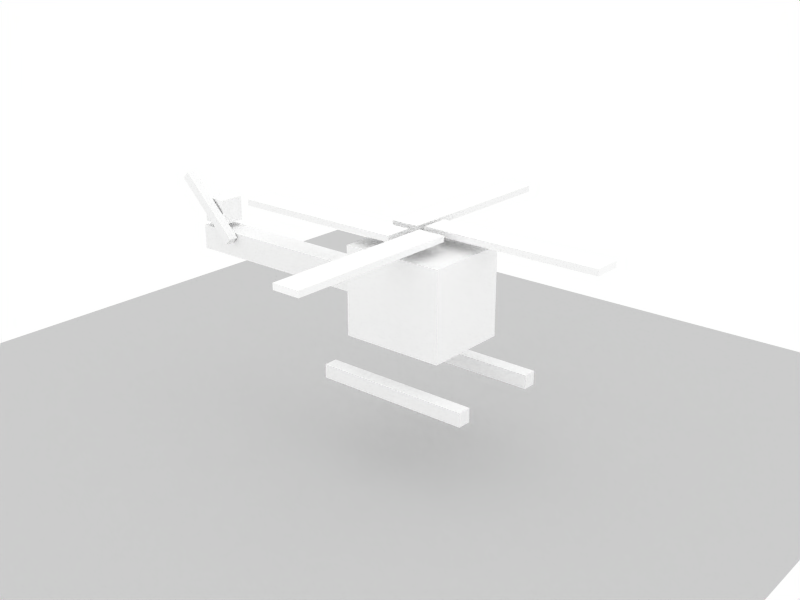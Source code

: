 # Source: cube_helicopter.blend  (saved by Blender 2.54.0; exported with 4.5.12 LTS)
import bpy
from mathutils import Matrix  # noqa: F401  (used for matrix-valued properties, if any)

bpy.ops.wm.read_factory_settings(use_empty=True)
scene = bpy.context.scene
scene.name = 'Scene'

# ---- collections
col_collection_1 = bpy.data.collections.new('Collection 1'); scene.collection.children.link(col_collection_1)

# ---- materials (node trees are filled in below, after node groups)
mat_ground = bpy.data.materials.new('ground')
mat_ground.alpha_threshold = 0.0
mat_ground.roughness = 0.5
mat_ground.specular_intensity = 0.0
mat_ground.line_color = (0.0, 0.0, 0.0, 1.0)
mat_cubestuff = bpy.data.materials.new('cubestuff')
mat_cubestuff.alpha_threshold = 0.0
mat_cubestuff.diffuse_color = (1.0, 1.0, 1.0, 1.0)
mat_cubestuff.roughness = 0.5
mat_cubestuff.specular_intensity = 0.2
mat_cubestuff.line_color = (0.0, 0.0, 0.0, 1.0)

# ---- material node trees

# ---- world
world_world = bpy.data.worlds.new('World'); scene.world = world_world
world_world.color = (1.0, 1.0, 1.0)
world_world.use_sun_shadow = False
world_world.sun_shadow_jitter_overblur = 0.0
world_world.cycles.sampling_method = 'MANUAL'
world_world.cycles.sample_map_resolution = 256

# ---- cameras
cam_camera = bpy.data.cameras.new('Camera')
cam_camera.passepartout_alpha = 0.2
cam_camera.clip_end = 100.0
cam_camera.ortho_scale = 7.314
cam_camera.show_passepartout = False
cam_camera.show_safe_areas = True
cam_camera.dof.focus_distance = 0.0
cam_camera.dof.aperture_fstop = 128.0

# ---- lights
light_spot = bpy.data.lights.new('Spot', 'POINT')
light_spot.transmission_factor = 0.0
light_spot.cutoff_distance = 30.0
light_spot.energy = 100.0
light_spot.shadow_buffer_clip_start = 1.001
light_spot.shadow_soft_size = 1.0
light_spot.shadow_maximum_resolution = 0.006
light_spot.use_absolute_resolution = True
light_spot.cycles.use_multiple_importance_sampling = False

# ---- meshes
me_plane = bpy.data.meshes.new('Plane')
me_plane.from_pydata([(1.0, 1.0, 0.0), (1.0, -1.0, 0.0), (-1.0, -1.0, 0.0), (-1.0, 1.0, 0.0)], [], [(0, 3, 2, 1)])
me_plane.materials.append(mat_ground)
me_plane.use_remesh_preserve_volume = False
me_plane.use_remesh_preserve_attributes = False
me_plane.use_mirror_vertex_groups = False
me_plane.update()
me_cube_009 = bpy.data.meshes.new('Cube.009')
me_cube_009.from_pydata([(1.0, 1.0, -1.0), (1.0, -1.0, -1.0), (-1.0, -1.0, -1.0), (-1.0, 1.0, -1.0), (1.0, 1.0, 1.0), (1.0, -1.0, 1.0), (-1.0, -1.0, 1.0), (-1.0, 1.0, 1.0)], [], [(0, 1, 2, 3), (4, 7, 6, 5), (0, 4, 5, 1), (1, 5, 6, 2), (2, 6, 7, 3), (4, 0, 3, 7)])
me_cube_009.materials.append(mat_cubestuff)
me_cube_009.use_remesh_preserve_volume = False
me_cube_009.use_remesh_preserve_attributes = False
me_cube_009.use_mirror_vertex_groups = False
me_cube_009.update()
me_cube_008 = bpy.data.meshes.new('Cube.008')
me_cube_008.from_pydata([(1.0, 1.0, -1.0), (1.0, -1.0, -1.0), (-1.0, -1.0, -1.0), (-1.0, 1.0, -1.0), (1.0, 1.0, 1.0), (1.0, -1.0, 1.0), (-1.0, -1.0, 1.0), (-1.0, 1.0, 1.0)], [], [(0, 1, 2, 3), (4, 7, 6, 5), (0, 4, 5, 1), (1, 5, 6, 2), (2, 6, 7, 3), (4, 0, 3, 7)])
me_cube_008.materials.append(mat_cubestuff)
me_cube_008.use_remesh_preserve_volume = False
me_cube_008.use_remesh_preserve_attributes = False
me_cube_008.use_mirror_vertex_groups = False
me_cube_008.update()
me_cube_007 = bpy.data.meshes.new('Cube.007')
me_cube_007.from_pydata([(1.0, 1.0, -1.0), (1.0, -1.0, -1.0), (-1.0, -1.0, -1.0), (-1.0, 1.0, -1.0), (1.0, 1.0, 1.0), (1.0, -1.0, 1.0), (-1.0, -1.0, 1.0), (-1.0, 1.0, 1.0)], [], [(0, 1, 2, 3), (4, 7, 6, 5), (0, 4, 5, 1), (1, 5, 6, 2), (2, 6, 7, 3), (4, 0, 3, 7)])
me_cube_007.materials.append(mat_cubestuff)
me_cube_007.use_remesh_preserve_volume = False
me_cube_007.use_remesh_preserve_attributes = False
me_cube_007.use_mirror_vertex_groups = False
me_cube_007.update()
me_cube_006 = bpy.data.meshes.new('Cube.006')
me_cube_006.from_pydata([(1.0, 1.0, -1.0), (1.0, -1.0, -1.0), (-1.0, -1.0, -1.0), (-1.0, 1.0, -1.0), (1.0, 1.0, 1.0), (1.0, -1.0, 1.0), (-1.0, -1.0, 1.0), (-1.0, 1.0, 1.0)], [], [(0, 1, 2, 3), (4, 7, 6, 5), (0, 4, 5, 1), (1, 5, 6, 2), (2, 6, 7, 3), (4, 0, 3, 7)])
me_cube_006.materials.append(mat_cubestuff)
me_cube_006.use_remesh_preserve_volume = False
me_cube_006.use_remesh_preserve_attributes = False
me_cube_006.use_mirror_vertex_groups = False
me_cube_006.update()
me_cube_005 = bpy.data.meshes.new('Cube.005')
me_cube_005.from_pydata([(1.0, 1.0, -1.0), (1.0, -1.0, -1.0), (-1.0, -1.0, -1.0), (-1.0, 1.0, -1.0), (1.0, 1.0, 1.0), (1.0, -1.0, 1.0), (-1.0, -1.0, 1.0), (-1.0, 1.0, 1.0)], [], [(0, 1, 2, 3), (4, 7, 6, 5), (0, 4, 5, 1), (1, 5, 6, 2), (2, 6, 7, 3), (4, 0, 3, 7)])
me_cube_005.materials.append(mat_cubestuff)
me_cube_005.use_remesh_preserve_volume = False
me_cube_005.use_remesh_preserve_attributes = False
me_cube_005.use_mirror_vertex_groups = False
me_cube_005.update()
me_cube_004 = bpy.data.meshes.new('Cube.004')
me_cube_004.from_pydata([(1.0, 1.0, -1.0), (1.0, -1.0, -1.0), (-1.0, -1.0, -1.0), (-1.0, 1.0, -1.0), (1.0, 1.0, 1.0), (1.0, -1.0, 1.0), (-1.0, -1.0, 1.0), (-1.0, 1.0, 1.0)], [], [(0, 1, 2, 3), (4, 7, 6, 5), (0, 4, 5, 1), (1, 5, 6, 2), (2, 6, 7, 3), (4, 0, 3, 7)])
me_cube_004.materials.append(mat_cubestuff)
me_cube_004.use_remesh_preserve_volume = False
me_cube_004.use_remesh_preserve_attributes = False
me_cube_004.use_mirror_vertex_groups = False
me_cube_004.update()
me_cube_003 = bpy.data.meshes.new('Cube.003')
me_cube_003.from_pydata([(1.0, 1.0, -1.0), (1.0, -1.0, -1.0), (-1.0, -1.0, -1.0), (-1.0, 1.0, -1.0), (1.0, 1.0, 1.0), (1.0, -1.0, 1.0), (-1.0, -1.0, 1.0), (-1.0, 1.0, 1.0)], [], [(0, 1, 2, 3), (4, 7, 6, 5), (0, 4, 5, 1), (1, 5, 6, 2), (2, 6, 7, 3), (4, 0, 3, 7)])
me_cube_003.materials.append(mat_cubestuff)
me_cube_003.use_remesh_preserve_volume = False
me_cube_003.use_remesh_preserve_attributes = False
me_cube_003.use_mirror_vertex_groups = False
me_cube_003.update()
me_cube_002 = bpy.data.meshes.new('Cube.002')
me_cube_002.from_pydata([(1.0, 1.0, -1.0), (1.0, -1.0, -1.0), (-1.0, -1.0, -1.0), (-1.0, 1.0, -1.0), (1.0, 1.0, 1.0), (1.0, -1.0, 1.0), (-1.0, -1.0, 1.0), (-1.0, 1.0, 1.0)], [], [(0, 1, 2, 3), (4, 7, 6, 5), (0, 4, 5, 1), (1, 5, 6, 2), (2, 6, 7, 3), (4, 0, 3, 7)])
me_cube_002.materials.append(mat_cubestuff)
me_cube_002.use_remesh_preserve_volume = False
me_cube_002.use_remesh_preserve_attributes = False
me_cube_002.use_mirror_vertex_groups = False
me_cube_002.update()
me_cube_001 = bpy.data.meshes.new('Cube.001')
me_cube_001.from_pydata([(1.0, 1.0, -1.0), (1.0, -1.0, -1.0), (-1.0, -1.0, -1.0), (-1.0, 1.0, -1.0), (1.0, 1.0, 1.0), (1.0, -1.0, 1.0), (-1.0, -1.0, 1.0), (-1.0, 1.0, 1.0)], [], [(0, 1, 2, 3), (4, 7, 6, 5), (0, 4, 5, 1), (1, 5, 6, 2), (2, 6, 7, 3), (4, 0, 3, 7)])
me_cube_001.materials.append(mat_cubestuff)
me_cube_001.use_remesh_preserve_volume = False
me_cube_001.use_remesh_preserve_attributes = False
me_cube_001.use_mirror_vertex_groups = False
me_cube_001.update()
me_cube = bpy.data.meshes.new('Cube')
me_cube.from_pydata([(1.0, 1.0, -1.0), (1.0, -1.0, -1.0), (-1.0, -1.0, -1.0), (-1.0, 1.0, -1.0), (1.0, 1.0, 1.0), (1.0, -1.0, 1.0), (-1.0, -1.0, 1.0), (-1.0, 1.0, 1.0)], [], [(0, 1, 2, 3), (4, 7, 6, 5), (0, 4, 5, 1), (1, 5, 6, 2), (2, 6, 7, 3), (4, 0, 3, 7)])
me_cube.materials.append(mat_cubestuff)
me_cube.use_remesh_preserve_volume = False
me_cube.use_remesh_preserve_attributes = False
me_cube.use_mirror_vertex_groups = False
me_cube.update()

# ---- objects
ob_ground_plane = bpy.data.objects.new('ground_plane', me_plane)
ob_centre_root = bpy.data.objects.new('centre_root', None)
ob_camera = bpy.data.objects.new('Camera', cam_camera)
ob_cube01 = bpy.data.objects.new('cube01', me_cube_009)
ob_cube04 = bpy.data.objects.new('cube04', me_cube_008)
ob_cube03 = bpy.data.objects.new('cube03', me_cube_007)
ob_cube06 = bpy.data.objects.new('cube06', me_cube_006)
ob_cube05 = bpy.data.objects.new('cube05', me_cube_005)
ob_cube08 = bpy.data.objects.new('cube08', me_cube_004)
ob_cube07 = bpy.data.objects.new('cube07', me_cube_003)
ob_cube10 = bpy.data.objects.new('cube10', me_cube_002)
ob_cube09 = bpy.data.objects.new('cube09', me_cube_001)
ob_cube02 = bpy.data.objects.new('cube02', me_cube)
ob_lamp = bpy.data.objects.new('Lamp', light_spot)

# ---- transforms, parenting, visibility, modifiers, constraints
ob_ground_plane.location = (0.0, 0.0, 0.0)
ob_ground_plane.scale = (12.26, 12.26, 12.26)
ob_ground_plane.lock_rotations_4d = False
ob_ground_plane.empty_display_type = 'ARROWS'
ob_ground_plane.lineart.crease_threshold = 0.0
ob_centre_root.location = (0.3703, 1.389, 3.134)
ob_centre_root.lock_rotations_4d = False
ob_centre_root.empty_display_type = 'ARROWS'
ob_centre_root.empty_image_offset = (0.0, 0.0)
ob_centre_root.lineart.crease_threshold = 0.0
ob_camera.location = (18.97, -20.67, 14.27)
ob_camera.rotation_euler = (1.129, 1.69e-09, 0.7425)
ob_camera.lock_rotations_4d = False
ob_camera.empty_display_type = 'ARROWS'
ob_camera.color = (0.0, 0.0, 0.0, 0.0)
ob_camera.display_type = 'WIRE'
ob_camera.lineart.crease_threshold = 0.0
_c = ob_camera.constraints.new('TRACK_TO'); _c.name = 'AutoTrack'
_c.target = ob_centre_root
ob_cube01.location = (2.687, -1.572, 2.119)
ob_cube01.rotation_euler = (0.0, -0.0, 3.142)
ob_cube01.scale = (2.19, 0.1904, 0.1904)
ob_cube01.lock_rotations_4d = False
ob_cube01.empty_display_type = 'ARROWS'
ob_cube01.color = (0.0, 0.0, 0.0, 1.0)
ob_cube01.lineart.crease_threshold = 0.0
ob_cube04.location = (1.787, 2.392, 5.917)
ob_cube04.scale = (0.392, 2.498, 0.08431)
ob_cube04.lock_rotations_4d = False
ob_cube04.empty_display_type = 'ARROWS'
ob_cube04.color = (0.0, 0.0, 0.0, 1.0)
ob_cube04.lineart.crease_threshold = 0.0
ob_cube03.location = (4.829, 0.3975, 5.917)
ob_cube03.rotation_euler = (0.0, -0.0, 1.571)
ob_cube03.scale = (0.392, 2.498, 0.08431)
ob_cube03.lock_rotations_4d = False
ob_cube03.empty_display_type = 'ARROWS'
ob_cube03.color = (0.0, 0.0, 0.0, 1.0)
ob_cube03.lineart.crease_threshold = 0.0
ob_cube06.location = (-0.337, -0.7786, 5.917)
ob_cube06.rotation_euler = (0.0, -0.0, 1.571)
ob_cube06.scale = (0.392, 2.498, 0.08431)
ob_cube06.lock_rotations_4d = False
ob_cube06.empty_display_type = 'ARROWS'
ob_cube06.color = (0.0, 0.0, 0.0, 1.0)
ob_cube06.lineart.crease_threshold = 0.0
ob_cube05.location = (2.783, -2.773, 5.917)
ob_cube05.scale = (0.392, 2.498, 0.08431)
ob_cube05.lock_rotations_4d = False
ob_cube05.empty_display_type = 'ARROWS'
ob_cube05.color = (0.0, 0.0, 0.0, 1.0)
ob_cube05.lineart.crease_threshold = 0.0
ob_cube08.location = (2.418, -0.1905, 4.348)
ob_cube08.scale = (1.449, 1.198, 1.225)
ob_cube08.lock_rotations_4d = False
ob_cube08.empty_display_type = 'ARROWS'
ob_cube08.color = (0.0, 0.0, 0.0, 1.0)
ob_cube08.lineart.crease_threshold = 0.0
ob_cube07.location = (-4.999, -0.1905, 5.126)
ob_cube07.scale = (0.36, 0.36, 0.36)
ob_cube07.lock_rotations_4d = False
ob_cube07.empty_display_type = 'ARROWS'
ob_cube07.color = (0.0, 0.0, 0.0, 1.0)
ob_cube07.lineart.crease_threshold = 0.0
ob_cube10.location = (-2.342, -0.1905, 4.266)
ob_cube10.scale = (3.114, 0.3596, 0.3596)
ob_cube10.lock_rotations_4d = False
ob_cube10.empty_display_type = 'ARROWS'
ob_cube10.color = (0.0, 0.0, 0.0, 1.0)
ob_cube10.lineart.crease_threshold = 0.0
ob_cube09.location = (-4.964, -0.7207, 5.274)
ob_cube09.rotation_euler = (-1.418e-08, 0.7854, -3.423e-08)
ob_cube09.scale = (1.185, 0.1349, 0.1349)
ob_cube09.lock_rotations_4d = False
ob_cube09.empty_display_type = 'ARROWS'
ob_cube09.color = (0.0, 0.0, 0.0, 1.0)
ob_cube09.lineart.crease_threshold = 0.0
ob_cube02.location = (2.687, 1.191, 2.119)
ob_cube02.rotation_euler = (0.0, -0.0, 3.142)
ob_cube02.scale = (2.19, 0.1904, 0.1904)
ob_cube02.lock_rotations_4d = False
ob_cube02.empty_display_type = 'ARROWS'
ob_cube02.color = (0.0, 0.0, 0.0, 1.0)
ob_cube02.lineart.crease_threshold = 0.0
ob_lamp.location = (4.122, -13.0, 22.82)
ob_lamp.rotation_euler = (0.6503, 0.05522, 1.866)
ob_lamp.lock_rotations_4d = False
ob_lamp.empty_display_type = 'ARROWS'
ob_lamp.color = (0.0, 0.0, 0.0, 0.0)
ob_lamp.lineart.crease_threshold = 0.0

# ---- collection membership
col_collection_1.objects.link(ob_ground_plane)
col_collection_1.objects.link(ob_centre_root)
col_collection_1.objects.link(ob_camera)
col_collection_1.objects.link(ob_cube01)
col_collection_1.objects.link(ob_cube04)
col_collection_1.objects.link(ob_cube03)
col_collection_1.objects.link(ob_cube06)
col_collection_1.objects.link(ob_cube05)
col_collection_1.objects.link(ob_cube08)
col_collection_1.objects.link(ob_cube07)
col_collection_1.objects.link(ob_cube10)
col_collection_1.objects.link(ob_cube09)
col_collection_1.objects.link(ob_cube02)
col_collection_1.objects.link(ob_lamp)

# ---- scene / render settings (as saved in the file)
scene.camera = ob_camera
scene.frame_start = 1; scene.frame_end = 60; scene.frame_set(1)
scene.render.engine = 'BLENDER_EEVEE_NEXT'
scene.render.image_settings.color_mode = 'RGB'
scene.render.image_settings.compression = 90
scene.render.resolution_x = 800
scene.render.resolution_y = 600
scene.render.pixel_aspect_x = 100.0
scene.render.pixel_aspect_y = 100.0
scene.render.fps = 25
scene.render.dither_intensity = 0.0
scene.render.use_sequencer = False
scene.render.bake_margin = 2
scene.render.bake_bias = 0.0
scene.render.use_stamp_time = False
scene.render.use_stamp_date = False
scene.render.use_stamp_frame = False
scene.render.use_stamp_camera = False
scene.render.use_stamp_scene = False
scene.render.use_stamp_filename = False
scene.render.use_stamp_render_time = False
scene.render.stamp_font_size = 0
scene.cycles.use_denoising = False
scene.cycles.samples = 10
scene.cycles.sampling_pattern = 'TABULATED_SOBOL'
scene.cycles.light_sampling_threshold = 0.0
scene.cycles.use_adaptive_sampling = False
scene.cycles.use_light_tree = False
scene.cycles.blur_glossy = 0.0
scene.cycles.volume_bounces = 1
scene.cycles.pixel_filter_type = 'GAUSSIAN'
scene.cycles.sample_clamp_indirect = 0.0
scene.view_settings.view_transform = 'Raw'
bpy.context.view_layer.update()
